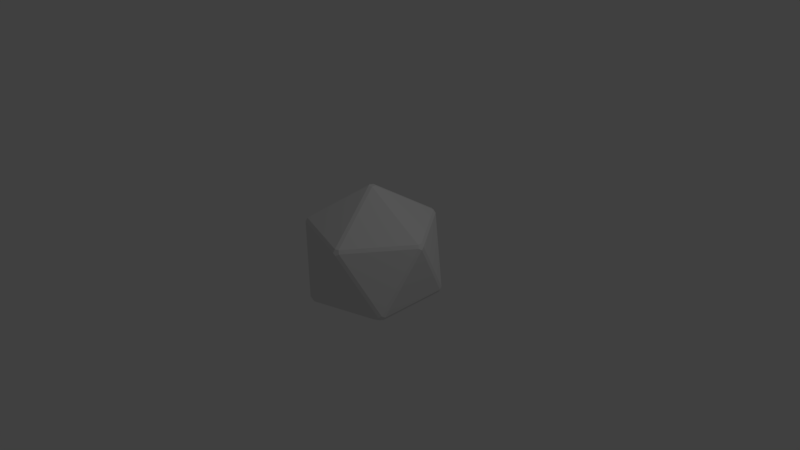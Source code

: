 # Source: IcoSphere.blend  (saved by Blender 2.77.0; exported with 4.5.12 LTS)
import bpy
from mathutils import Matrix  # noqa: F401  (used for matrix-valued properties, if any)

bpy.ops.wm.read_factory_settings(use_empty=True)
scene = bpy.context.scene
scene.name = 'Scene'

# ---- collections
col_collection_1 = bpy.data.collections.new('Collection 1'); scene.collection.children.link(col_collection_1)

# ---- world
world_world = bpy.data.worlds.new('World'); scene.world = world_world
world_world.color = (0.05088, 0.05088, 0.05088)
world_world.use_sun_shadow = False
world_world.sun_shadow_jitter_overblur = 0.0
world_world.cycles.sampling_method = 'MANUAL'

# ---- cameras
cam_camera = bpy.data.cameras.new('Camera')
cam_camera.clip_end = 100.0
cam_camera.lens = 35.0
cam_camera.sensor_width = 32.0
cam_camera.sensor_height = 18.0
cam_camera.ortho_scale = 7.314
cam_camera.dof.focus_distance = 0.0
cam_camera.dof.aperture_fstop = 128.0

# ---- lights
light_lamp = bpy.data.lights.new('Lamp', 'POINT')
light_lamp.transmission_factor = 0.0
light_lamp.cutoff_distance = 30.0
light_lamp.energy = 100.0
light_lamp.shadow_buffer_clip_start = 1.001
light_lamp.shadow_soft_size = 0.1
light_lamp.shadow_maximum_resolution = 0.006
light_lamp.use_absolute_resolution = True

# ---- meshes
me_icosphere = bpy.data.meshes.new('Icosphere')
me_icosphere.from_pydata([(-0.03573, -0.02596, -0.9663), (-0.03573, 0.02596, -0.9663), (0.01365, 0.04201, -0.9663), (0.04417, 0.0, -0.9663), (0.01365, -0.04201, -0.9663), (0.7015, -0.4776, -0.4641), (0.7288, -0.4776, -0.4199), (0.7152, -0.5196, -0.3926), (0.6794, -0.5456, -0.4199), (0.671, -0.5196, -0.4641), (-0.2868, -0.7987, -0.4641), (-0.2374, -0.8148, -0.4641), (-0.229, -0.8407, -0.4199), (-0.2732, -0.8407, -0.3926), (-0.3089, -0.8148, -0.4199), (-0.8483, 0.02596, -0.4641), (-0.8483, -0.02596, -0.4641), (-0.8703, -0.04201, -0.4199), (-0.884, 0.0, -0.3926), (-0.8703, 0.04201, -0.4199), (-0.2374, 0.8148, -0.4641), (-0.2868, 0.7987, -0.4641), (-0.3089, 0.8148, -0.4199), (-0.2732, 0.8407, -0.3926), (-0.229, 0.8407, -0.4199), (0.7288, 0.4776, -0.4199), (0.7015, 0.4776, -0.4641), (0.671, 0.5196, -0.4641), (0.6794, 0.5456, -0.4199), (0.7152, 0.5196, -0.3926), (0.229, -0.8407, 0.4199), (0.2732, -0.8407, 0.3926), (0.3089, -0.8148, 0.4199), (0.2868, -0.7987, 0.4641), (0.2374, -0.8148, 0.4641), (-0.7288, -0.4776, 0.4199), (-0.7152, -0.5196, 0.3926), (-0.6794, -0.5456, 0.4199), (-0.671, -0.5196, 0.4641), (-0.7015, -0.4776, 0.4641), (-0.6794, 0.5456, 0.4199), (-0.7152, 0.5196, 0.3926), (-0.7288, 0.4776, 0.4199), (-0.7015, 0.4776, 0.4641), (-0.671, 0.5196, 0.4641), (0.3089, 0.8148, 0.4199), (0.2732, 0.8407, 0.3926), (0.229, 0.8407, 0.4199), (0.2374, 0.8148, 0.4641), (0.2868, 0.7987, 0.4641), (0.8703, -0.04201, 0.4199), (0.884, 0.0, 0.3926), (0.8703, 0.04201, 0.4199), (0.8483, 0.02596, 0.4641), (0.8483, -0.02596, 0.4641), (-0.01365, -0.04201, 0.9663), (0.03573, -0.02596, 0.9663), (0.03573, 0.02596, 0.9663), (-0.01365, 0.04201, 0.9663), (-0.04417, 0.0, 0.9663)], [], [(5, 3, 26), (1, 15, 21), (4, 9, 11), (2, 20, 27), (6, 25, 51), (7, 50, 32), (13, 30, 37), (18, 35, 42), (23, 40, 47), (29, 45, 52), (12, 8, 31), (17, 14, 36), (22, 19, 41), (28, 24, 46), (33, 54, 56), (38, 34, 55), (43, 39, 59), (48, 44, 58), (53, 49, 57), (0, 1, 2, 3, 4), (5, 6, 7, 8, 9), (10, 11, 12, 13, 14), (15, 16, 17, 18, 19), (20, 21, 22, 23, 24), (25, 26, 27, 28, 29), (30, 31, 32, 33, 34), (35, 36, 37, 38, 39), (40, 41, 42, 43, 44), (45, 46, 47, 48, 49), (50, 51, 52, 53, 54), (55, 56, 57, 58, 59), (10, 0, 4, 11), (3, 5, 9, 4), (8, 12, 11, 9), (25, 6, 5, 26), (2, 27, 26, 3), (15, 1, 0, 16), (14, 17, 16, 10), (20, 2, 1, 21), (19, 22, 21, 15), (24, 28, 27, 20), (50, 7, 6, 51), (29, 52, 51, 25), (30, 13, 12, 31), (7, 32, 31, 8), (35, 18, 17, 36), (13, 37, 36, 14), (40, 23, 22, 41), (18, 42, 41, 19), (45, 29, 28, 46), (23, 47, 46, 24), (54, 33, 32, 50), (34, 38, 37, 30), (39, 43, 42, 35), (44, 48, 47, 40), (49, 53, 52, 45), (55, 34, 33, 56), (53, 57, 56, 54), (59, 39, 38, 55), (58, 44, 43, 59), (57, 49, 48, 58), (0, 10, 16)])
me_icosphere.use_remesh_preserve_volume = False
me_icosphere.use_remesh_preserve_attributes = False
me_icosphere.use_mirror_vertex_groups = False
me_icosphere.update()

# ---- objects
ob_icosphere = bpy.data.objects.new('Icosphere', me_icosphere)
ob_lamp = bpy.data.objects.new('Lamp', light_lamp)
ob_camera = bpy.data.objects.new('Camera', cam_camera)

# ---- transforms, parenting, visibility, modifiers, constraints
ob_icosphere.location = (0.0, 0.0, 0.0)
ob_icosphere.lineart.crease_threshold = 0.0
ob_lamp.location = (4.076, 1.005, 5.904)
ob_lamp.rotation_euler = (0.6503, 0.05522, 1.866)
ob_lamp.lock_rotations_4d = False
ob_lamp.empty_display_type = 'ARROWS'
ob_lamp.color = (0.0, 0.0, 0.0, 0.0)
ob_lamp.hide_viewport = True
ob_lamp.lineart.crease_threshold = 0.0
ob_camera.location = (7.481, -6.508, 5.344)
ob_camera.rotation_euler = (1.109, 0.01082, 0.8149)
ob_camera.lock_rotations_4d = False
ob_camera.empty_display_type = 'ARROWS'
ob_camera.color = (0.0, 0.0, 0.0, 0.0)
ob_camera.hide_viewport = True
ob_camera.display_type = 'WIRE'
ob_camera.lineart.crease_threshold = 0.0

# ---- collection membership
col_collection_1.objects.link(ob_icosphere)
col_collection_1.objects.link(ob_lamp)
col_collection_1.objects.link(ob_camera)

# ---- scene / render settings (as saved in the file)
scene.camera = ob_camera
scene.frame_start = 1; scene.frame_end = 250; scene.frame_set(1)
scene.render.engine = 'BLENDER_EEVEE_NEXT'
scene.render.resolution_percentage = 50
scene.render.dither_intensity = 0.0
scene.cycles.use_denoising = False
scene.cycles.samples = 128
scene.cycles.sampling_pattern = 'TABULATED_SOBOL'
scene.cycles.light_sampling_threshold = 0.0
scene.cycles.use_adaptive_sampling = False
scene.cycles.use_light_tree = False
scene.cycles.blur_glossy = 0.0
scene.cycles.sample_clamp_indirect = 0.0
scene.view_settings.view_transform = 'Standard'
bpy.context.view_layer.update()

